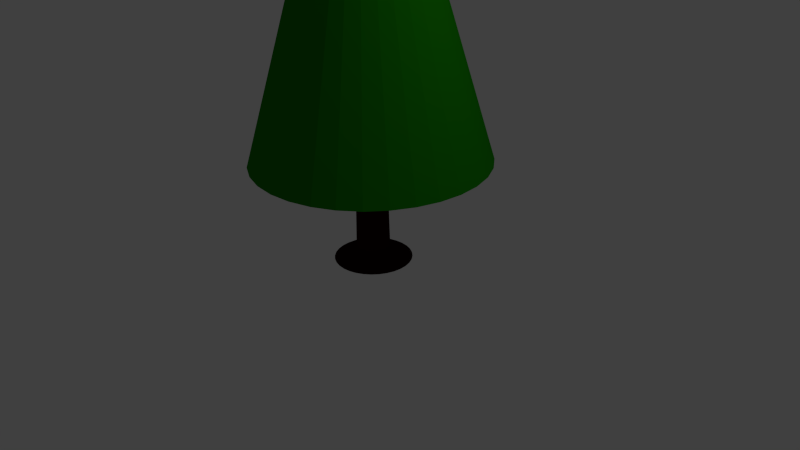 # Source: TreePlaceholder1.blend  (saved by Blender 2.68.0; exported with 4.5.12 LTS)
import bpy
from mathutils import Matrix  # noqa: F401  (used for matrix-valued properties, if any)

bpy.ops.wm.read_factory_settings(use_empty=True)
scene = bpy.context.scene
scene.name = 'Scene'

# ---- collections
col_collection_1 = bpy.data.collections.new('Collection 1'); scene.collection.children.link(col_collection_1)

# ---- materials (node trees are filled in below, after node groups)
mat_material_001 = bpy.data.materials.new('Material.001')
mat_material_001.alpha_threshold = 0.0
mat_material_001.use_transparent_shadow = False
mat_material_001.diffuse_color = (0.02198, 0.0003886, 0.0, 1.0)
mat_material_001.roughness = 0.5
mat_material_001.line_color = (0.0, 0.0, 0.0, 1.0)
mat_material = bpy.data.materials.new('Material')
mat_material.alpha_threshold = 0.0
mat_material.use_transparent_shadow = False
mat_material.diffuse_color = (0.00991, 0.2266, 0.0, 1.0)
mat_material.roughness = 0.5
mat_material.line_color = (0.0, 0.0, 0.0, 1.0)

# ---- material node trees

# ---- world
world_world = bpy.data.worlds.new('World'); scene.world = world_world
world_world.color = (0.05088, 0.05088, 0.05088)
world_world.use_sun_shadow = False
world_world.sun_shadow_jitter_overblur = 0.0
world_world.cycles.sampling_method = 'MANUAL'
world_world.cycles.sample_map_resolution = 256

# ---- cameras
cam_camera = bpy.data.cameras.new('Camera')
cam_camera.clip_end = 100.0
cam_camera.lens = 35.0
cam_camera.sensor_width = 32.0
cam_camera.sensor_height = 18.0
cam_camera.ortho_scale = 7.314
cam_camera.dof.focus_distance = 0.0
cam_camera.dof.aperture_fstop = 128.0

# ---- lights
light_lamp = bpy.data.lights.new('Lamp', 'POINT')
light_lamp.transmission_factor = 0.0
light_lamp.cutoff_distance = 30.0
light_lamp.energy = 100.0
light_lamp.shadow_buffer_clip_start = 1.001
light_lamp.shadow_soft_size = 0.1
light_lamp.shadow_maximum_resolution = 0.006
light_lamp.use_absolute_resolution = True
light_lamp.cycles.use_multiple_importance_sampling = False

# ---- meshes
me_cylinder_001 = bpy.data.meshes.new('Cylinder.001')
me_cylinder_001.from_pydata([(0.0, 1.0, -1.0), (4.678e-08, 0.606, 31.19), (0.1951, 0.9808, -1.0), (0.1182, 0.5944, 31.19), (0.3827, 0.9239, -1.0), (0.2319, 0.5599, 31.19), (0.5556, 0.8315, -1.0), (0.3367, 0.5039, 31.19), (0.7071, 0.7071, -1.0), (0.4285, 0.4285, 31.19), (0.8315, 0.5556, -1.0), (0.5039, 0.3367, 31.19), (0.9239, 0.3827, -1.0), (0.5599, 0.2319, 31.19), (0.9808, 0.1951, -1.0), (0.5944, 0.1182, 31.19), (1.0, 7.55e-08, -1.0), (0.606, 1.58e-07, 31.19), (0.9808, -0.1951, -1.0), (0.5944, -0.1182, 31.19), (0.9239, -0.3827, -1.0), (0.5599, -0.2319, 31.19), (0.8315, -0.5556, -1.0), (0.5039, -0.3367, 31.19), (0.7071, -0.7071, -1.0), (0.4285, -0.4285, 31.19), (0.5556, -0.8315, -1.0), (0.3367, -0.5039, 31.19), (0.3827, -0.9239, -1.0), (0.2319, -0.5599, 31.19), (0.1951, -0.9808, -1.0), (0.1182, -0.5944, 31.19), (-3.258e-07, -1.0, -1.0), (-1.507e-07, -0.606, 31.19), (-0.1951, -0.9808, -1.0), (-0.1182, -0.5944, 31.19), (-0.3827, -0.9239, -1.0), (-0.2319, -0.5599, 31.19), (-0.5556, -0.8315, -1.0), (-0.3367, -0.5039, 31.19), (-0.7071, -0.7071, -1.0), (-0.4285, -0.4285, 31.19), (-0.8315, -0.5556, -1.0), (-0.5039, -0.3367, 31.19), (-0.9239, -0.3827, -1.0), (-0.5599, -0.2319, 31.19), (-0.9808, -0.1951, -1.0), (-0.5944, -0.1182, 31.19), (-1.0, 9.656e-07, -1.0), (-0.606, 6.974e-07, 31.19), (-0.9808, 0.1951, -1.0), (-0.5944, 0.1182, 31.19), (-0.9239, 0.3827, -1.0), (-0.5599, 0.2319, 31.19), (-0.8315, 0.5556, -1.0), (-0.5039, 0.3367, 31.19), (-0.7071, 0.7071, -1.0), (-0.4285, 0.4285, 31.19), (-0.5556, 0.8315, -1.0), (-0.3367, 0.5039, 31.19), (-0.3827, 0.9239, -1.0), (-0.2319, 0.5599, 31.19), (-0.1951, 0.9808, -1.0), (-0.1182, 0.5944, 31.19), (-7.107e-08, 2.328, -2.267), (0.4542, 2.284, -2.267), (0.891, 2.151, -2.267), (1.294, 1.936, -2.267), (1.646, 1.646, -2.267), (1.936, 1.294, -2.267), (2.151, 0.891, -2.267), (2.284, 0.4542, -2.267), (2.328, -2.028e-07, -2.267), (2.284, -0.4542, -2.267), (2.151, -0.891, -2.267), (1.936, -1.294, -2.267), (1.646, -1.646, -2.267), (1.294, -1.936, -2.267), (0.891, -2.151, -2.267), (0.4542, -2.284, -2.267), (-8.298e-07, -2.328, -2.267), (-0.4542, -2.284, -2.267), (-0.891, -2.151, -2.267), (-1.294, -1.936, -2.267), (-1.646, -1.646, -2.267), (-1.936, -1.294, -2.267), (-2.151, -0.891, -2.267), (-2.284, -0.4542, -2.267), (-2.328, 1.87e-06, -2.267), (-2.284, 0.4542, -2.267), (-2.151, 0.891, -2.267), (-1.936, 1.294, -2.267), (-1.646, 1.646, -2.267), (-1.294, 1.936, -2.267), (-0.891, 2.151, -2.267), (-0.4542, 2.284, -2.267), (1.665e-05, 0.2736, 41.8), (0.05339, 0.2683, 41.8), (0.1047, 0.2528, 41.8), (0.152, 0.2275, 41.8), (0.1935, 0.1935, 41.8), (0.2275, 0.152, 41.8), (0.2528, 0.1047, 41.8), (0.2684, 0.05338, 41.8), (0.2736, 2.379e-07, 41.8), (0.2684, -0.05338, 41.8), (0.2528, -0.1047, 41.8), (0.2275, -0.152, 41.8), (0.1935, -0.1935, 41.8), (0.152, -0.2275, 41.8), (0.1047, -0.2528, 41.8), (0.05339, -0.2683, 41.8), (1.656e-05, -0.2736, 41.8), (-0.05336, -0.2683, 41.8), (-0.1047, -0.2528, 41.8), (-0.152, -0.2275, 41.8), (-0.1934, -0.1935, 41.8), (-0.2275, -0.152, 41.8), (-0.2528, -0.1047, 41.8), (-0.2683, -0.05338, 41.8), (-0.2736, 4.814e-07, 41.8), (-0.2683, 0.05338, 41.8), (-0.2528, 0.1047, 41.8), (-0.2275, 0.152, 41.8), (-0.1934, 0.1935, 41.8), (-0.152, 0.2275, 41.8), (-0.1047, 0.2528, 41.8), (-0.05336, 0.2683, 41.8)], [], [(0, 1, 3, 2), (2, 3, 5, 4), (4, 5, 7, 6), (6, 7, 9, 8), (8, 9, 11, 10), (10, 11, 13, 12), (12, 13, 15, 14), (14, 15, 17, 16), (16, 17, 19, 18), (18, 19, 21, 20), (20, 21, 23, 22), (22, 23, 25, 24), (24, 25, 27, 26), (26, 27, 29, 28), (28, 29, 31, 30), (30, 31, 33, 32), (32, 33, 35, 34), (34, 35, 37, 36), (36, 37, 39, 38), (38, 39, 41, 40), (40, 41, 43, 42), (42, 43, 45, 44), (44, 45, 47, 46), (46, 47, 49, 48), (48, 49, 51, 50), (50, 51, 53, 52), (52, 53, 55, 54), (54, 55, 57, 56), (56, 57, 59, 58), (58, 59, 61, 60), (29, 27, 109, 110), (62, 63, 1, 0), (60, 61, 63, 62), (44, 46, 87, 86), (64, 65, 66, 67, 68, 69, 70, 71, 72, 73, 74, 75, 76, 77, 78, 79, 80, 81, 82, 83, 84, 85, 86, 87, 88, 89, 90, 91, 92, 93, 94, 95), (0, 2, 65, 64), (20, 22, 75, 74), (58, 60, 94, 93), (34, 36, 82, 81), (10, 12, 70, 69), (48, 50, 89, 88), (24, 26, 77, 76), (62, 0, 64, 95), (38, 40, 84, 83), (14, 16, 72, 71), (52, 54, 91, 90), (28, 30, 79, 78), (4, 6, 67, 66), (42, 44, 86, 85), (18, 20, 74, 73), (56, 58, 93, 92), (32, 34, 81, 80), (8, 10, 69, 68), (46, 48, 88, 87), (22, 24, 76, 75), (60, 62, 95, 94), (36, 38, 83, 82), (12, 14, 71, 70), (50, 52, 90, 89), (26, 28, 78, 77), (2, 4, 66, 65), (40, 42, 85, 84), (16, 18, 73, 72), (54, 56, 92, 91), (30, 32, 80, 79), (6, 8, 68, 67), (97, 96, 127, 126, 125, 124, 123, 122, 121, 120, 119, 118, 117, 116, 115, 114, 113, 112, 111, 110, 109, 108, 107, 106, 105, 104, 103, 102, 101, 100, 99, 98), (5, 3, 97, 98), (43, 41, 116, 117), (19, 17, 104, 105), (57, 55, 123, 124), (33, 31, 111, 112), (9, 7, 99, 100), (47, 45, 118, 119), (3, 1, 96, 97), (23, 21, 106, 107), (61, 59, 125, 126), (37, 35, 113, 114), (13, 11, 101, 102), (51, 49, 120, 121), (27, 25, 108, 109), (1, 63, 127, 96), (41, 39, 115, 116), (17, 15, 103, 104), (55, 53, 122, 123), (31, 29, 110, 111), (7, 5, 98, 99), (45, 43, 117, 118), (21, 19, 105, 106), (59, 57, 124, 125), (35, 33, 112, 113), (11, 9, 100, 101), (49, 47, 119, 120), (25, 23, 107, 108), (63, 61, 126, 127), (39, 37, 114, 115), (15, 13, 102, 103), (53, 51, 121, 122)])
me_cylinder_001.materials.append(mat_material_001)
me_cylinder_001.use_remesh_preserve_volume = False
me_cylinder_001.use_remesh_preserve_attributes = False
me_cylinder_001.use_mirror_vertex_groups = False
me_cylinder_001.update()
me_cone = bpy.data.meshes.new('Cone')
me_cone.from_pydata([(8.068e-07, -10.15, -40.59), (-1.98, -9.955, -40.59), (-3.884, -9.378, -40.59), (-5.639, -8.44, -40.59), (-7.177, -7.177, -40.59), (-8.44, -5.639, -40.59), (-9.378, -3.884, -40.59), (-9.955, -1.98, -40.59), (-10.15, 3.033e-06, -40.59), (0.0, 0.0, 1.0), (-9.955, 1.98, -40.59), (-9.378, 3.884, -40.59), (-8.44, 5.639, -40.59), (-7.177, 7.177, -40.59), (-5.639, 8.44, -40.59), (-3.884, 9.378, -40.59), (-1.98, 9.955, -40.59), (4.114e-06, 10.15, -40.59), (1.98, 9.955, -40.59), (3.884, 9.378, -40.59), (5.639, 8.44, -40.59), (7.177, 7.177, -40.59), (8.44, 5.639, -40.59), (9.378, 3.884, -40.59), (9.955, 1.98, -40.59), (10.15, -6.002e-06, -40.59), (9.955, -1.98, -40.59), (9.378, -3.884, -40.59), (8.44, -5.639, -40.59), (7.177, -7.177, -40.59), (5.639, -8.44, -40.59), (3.884, -9.378, -40.59), (1.98, -9.955, -40.59), (7.191e-07, -7.842, -39.97), (-1.53, -7.691, -39.97), (-3.001, -7.245, -39.97), (-4.357, -6.52, -39.97), (-5.545, -5.545, -39.97), (-6.52, -4.357, -39.97), (-7.245, -3.001, -39.97), (-7.691, -1.53, -39.97), (-7.842, 2.397e-06, -39.97), (-7.691, 1.53, -39.97), (-7.245, 3.001, -39.97), (-6.52, 4.357, -39.97), (-5.545, 5.545, -39.97), (-4.357, 6.52, -39.97), (-3.001, 7.245, -39.97), (-1.53, 7.691, -39.97), (3.274e-06, 7.842, -39.97), (1.53, 7.691, -39.97), (3.001, 7.245, -39.97), (4.357, 6.52, -39.97), (5.545, 5.545, -39.97), (6.52, 4.357, -39.97), (7.245, 3.001, -39.97), (7.691, 1.53, -39.97), (7.842, -4.583e-06, -39.97), (7.691, -1.53, -39.97), (7.245, -3.001, -39.97), (6.52, -4.357, -39.97), (5.545, -5.545, -39.97), (4.357, -6.52, -39.97), (3.001, -7.245, -39.97), (1.53, -7.691, -39.97), (5.04e-06, -1.276, -14.96), (-0.249, -1.252, -14.96), (-0.4883, -1.179, -14.96), (-0.709, -1.061, -14.96), (-0.9023, -0.9024, -14.96), (-1.061, -0.709, -14.96), (-1.179, -0.4883, -14.96), (-1.252, -0.249, -14.96), (-1.276, 8.642e-07, -14.96), (-1.252, 0.249, -14.96), (-1.179, 0.4884, -14.96), (-1.061, 0.709, -14.96), (-0.9023, 0.9024, -14.96), (-0.709, 1.061, -14.96), (-0.4883, 1.179, -14.96), (-0.249, 1.252, -14.96), (5.456e-06, 1.276, -14.96), (0.249, 1.252, -14.96), (0.4884, 1.179, -14.96), (0.709, 1.061, -14.96), (0.9024, 0.9024, -14.96), (1.061, 0.709, -14.96), (1.179, 0.4884, -14.96), (1.252, 0.249, -14.96), (1.276, -2.717e-07, -14.96), (1.252, -0.249, -14.96), (1.179, -0.4884, -14.96), (1.061, -0.709, -14.96), (0.9024, -0.9024, -14.96), (0.709, -1.061, -14.96), (0.4884, -1.179, -14.96), (0.249, -1.252, -14.96)], [], [(31, 9, 32), (0, 9, 1), (32, 9, 0), (1, 9, 2), (30, 9, 31), (29, 9, 30), (28, 9, 29), (27, 9, 28), (26, 9, 27), (25, 9, 26), (24, 9, 25), (23, 9, 24), (22, 9, 23), (21, 9, 22), (20, 9, 21), (19, 9, 20), (18, 9, 19), (17, 9, 18), (16, 9, 17), (15, 9, 16), (14, 9, 15), (13, 9, 14), (12, 9, 13), (11, 9, 12), (10, 9, 11), (8, 9, 10), (7, 9, 8), (6, 9, 7), (5, 9, 6), (4, 9, 5), (3, 9, 4), (2, 9, 3), (17, 18, 50, 49), (33, 34, 66, 65), (30, 31, 63, 62), (12, 13, 45, 44), (25, 26, 58, 57), (4, 5, 38, 37), (20, 21, 53, 52), (1, 2, 35, 34), (15, 16, 48, 47), (28, 29, 61, 60), (10, 11, 43, 42), (7, 8, 41, 40), (23, 24, 56, 55), (18, 19, 51, 50), (31, 32, 64, 63), (13, 14, 46, 45), (26, 27, 59, 58), (5, 6, 39, 38), (21, 22, 54, 53), (2, 3, 36, 35), (0, 1, 34, 33), (16, 17, 49, 48), (29, 30, 62, 61), (11, 12, 44, 43), (24, 25, 57, 56), (3, 4, 37, 36), (19, 20, 52, 51), (32, 0, 33, 64), (14, 15, 47, 46), (27, 28, 60, 59), (8, 10, 42, 41), (6, 7, 40, 39), (22, 23, 55, 54), (65, 66, 67, 68, 69, 70, 71, 72, 73, 74, 75, 76, 77, 78, 79, 80, 81, 82, 83, 84, 85, 86, 87, 88, 89, 90, 91, 92, 93, 94, 95, 96), (64, 33, 65, 96), (59, 60, 92, 91), (54, 55, 87, 86), (49, 50, 82, 81), (44, 45, 77, 76), (39, 40, 72, 71), (34, 35, 67, 66), (60, 61, 93, 92), (55, 56, 88, 87), (50, 51, 83, 82), (45, 46, 78, 77), (40, 41, 73, 72), (35, 36, 68, 67), (61, 62, 94, 93), (56, 57, 89, 88), (51, 52, 84, 83), (46, 47, 79, 78), (41, 42, 74, 73), (36, 37, 69, 68), (62, 63, 95, 94), (57, 58, 90, 89), (52, 53, 85, 84), (47, 48, 80, 79), (42, 43, 75, 74), (37, 38, 70, 69), (63, 64, 96, 95), (58, 59, 91, 90), (53, 54, 86, 85), (48, 49, 81, 80), (43, 44, 76, 75), (38, 39, 71, 70)])
me_cone.materials.append(mat_material)
me_cone.use_remesh_preserve_volume = False
me_cone.use_remesh_preserve_attributes = False
me_cone.use_mirror_vertex_groups = False
me_cone.update()

# ---- objects
ob_pinetree = bpy.data.objects.new('PineTree', None)
ob_pinetreebase = bpy.data.objects.new('PineTreeBase', me_cylinder_001)
ob_pinetreetop = bpy.data.objects.new('PineTreeTop', me_cone)
ob_lamp = bpy.data.objects.new('Lamp', light_lamp)
ob_camera = bpy.data.objects.new('Camera', cam_camera)

# ---- transforms, parenting, visibility, modifiers, constraints
ob_pinetree.location = (-53.6, 90.46, -7.153)
ob_pinetree.empty_image_offset = (0.0, 0.0)
ob_pinetree.lineart.crease_threshold = 0.0
ob_pinetreebase.parent = ob_pinetree
ob_pinetreebase.matrix_parent_inverse = Matrix(((1.0, 0.0, 0.0, 53.6), (0.0, 1.0, 0.0, -90.46), (0.0, 0.0, 1.0, 7.153), (0.0, 0.0, 0.0, 1.0)))
ob_pinetreebase.location = (0.0, 0.0, 0.29)
ob_pinetreebase.rotation_mode = 'QUATERNION'
ob_pinetreebase.rotation_quaternion = (1.0, 0.0, 0.0, 0.0)
ob_pinetreebase.scale = (0.2147, 0.2147, 0.1362)
ob_pinetreebase.lineart.crease_threshold = 0.0
ob_pinetreetop.parent = ob_pinetree
ob_pinetreetop.matrix_parent_inverse = Matrix(((1.0, 0.0, 0.0, 53.6), (0.0, 1.0, 0.0, -90.46), (0.0, 0.0, 1.0, 7.153), (0.0, 0.0, 0.0, 1.0)))
ob_pinetreetop.location = (0.0, 0.0, 6.2)
ob_pinetreetop.rotation_mode = 'QUATERNION'
ob_pinetreetop.rotation_quaternion = (1.0, 0.0, 0.0, 0.0)
ob_pinetreetop.scale = (0.1478, 0.1478, 0.1202)
ob_pinetreetop.lineart.crease_threshold = 0.0
ob_lamp.location = (4.076, 1.005, 5.904)
ob_lamp.rotation_euler = (0.6503, 0.05522, 1.866)
ob_lamp.lock_rotations_4d = False
ob_lamp.empty_display_type = 'ARROWS'
ob_lamp.color = (0.0, 0.0, 0.0, 0.0)
ob_lamp.lineart.crease_threshold = 0.0
ob_camera.location = (7.481, -6.508, 5.344)
ob_camera.rotation_euler = (1.109, 0.01082, 0.8149)
ob_camera.lock_rotations_4d = False
ob_camera.empty_display_type = 'ARROWS'
ob_camera.color = (0.0, 0.0, 0.0, 0.0)
ob_camera.display_type = 'WIRE'
ob_camera.lineart.crease_threshold = 0.0

# ---- collection membership
col_collection_1.objects.link(ob_pinetree)
col_collection_1.objects.link(ob_pinetreebase)
col_collection_1.objects.link(ob_pinetreetop)
col_collection_1.objects.link(ob_lamp)
col_collection_1.objects.link(ob_camera)

# ---- scene / render settings (as saved in the file)
scene.camera = ob_camera
scene.frame_start = 1; scene.frame_end = 250; scene.frame_set(1)
scene.render.engine = 'BLENDER_EEVEE_NEXT'
scene.render.image_settings.color_mode = 'RGB'
scene.render.image_settings.compression = 90
scene.render.resolution_percentage = 50
scene.render.dither_intensity = 0.0
scene.cycles.use_denoising = False
scene.cycles.samples = 10
scene.cycles.sampling_pattern = 'TABULATED_SOBOL'
scene.cycles.light_sampling_threshold = 0.0
scene.cycles.use_adaptive_sampling = False
scene.cycles.use_light_tree = False
scene.cycles.blur_glossy = 0.0
scene.cycles.volume_bounces = 1
scene.cycles.pixel_filter_type = 'GAUSSIAN'
scene.cycles.sample_clamp_indirect = 0.0
scene.view_settings.view_transform = 'Standard'
bpy.context.view_layer.update()
